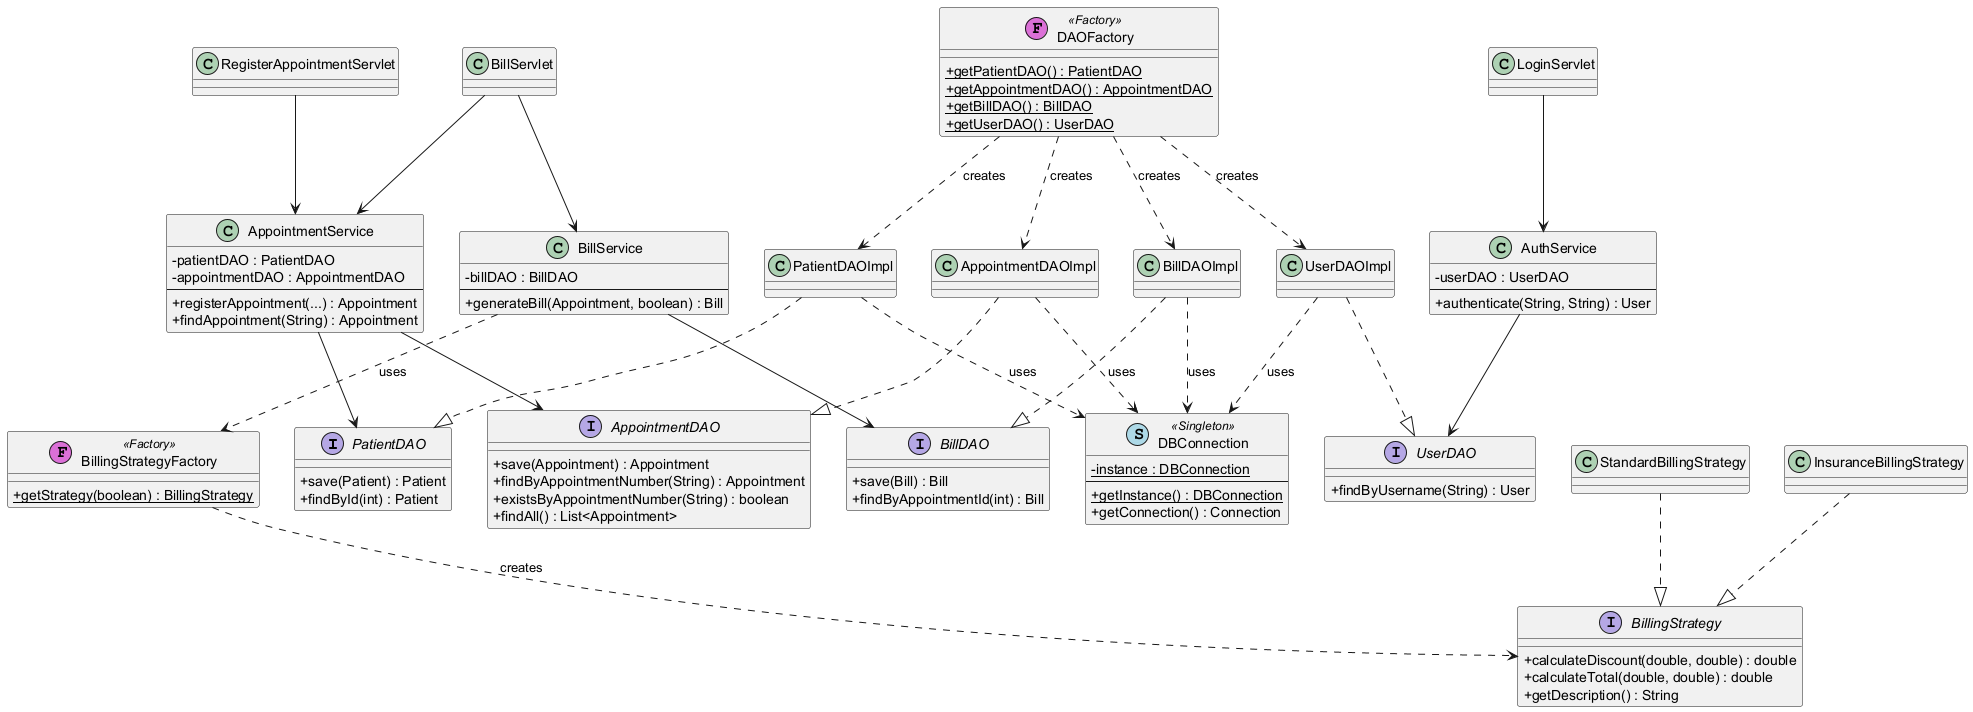

The diagram above was rendered by PlantUML. Its source (embedded in the PNG):
@startuml 03_class_architecture
skinparam classAttributeIconSize 0
skinparam backgroundColor white

interface PatientDAO {
  +save(Patient) : Patient
  +findById(int) : Patient
}
interface AppointmentDAO {
  +save(Appointment) : Appointment
  +findByAppointmentNumber(String) : Appointment
  +existsByAppointmentNumber(String) : boolean
  +findAll() : List<Appointment>
}
interface BillDAO {
  +save(Bill) : Bill
  +findByAppointmentId(int) : Bill
}
interface UserDAO {
  +findByUsername(String) : User
}

class PatientDAOImpl
class AppointmentDAOImpl
class BillDAOImpl
class UserDAOImpl

PatientDAOImpl ..|> PatientDAO
AppointmentDAOImpl ..|> AppointmentDAO
BillDAOImpl ..|> BillDAO
UserDAOImpl ..|> UserDAO

class DAOFactory << (F,orchid) Factory >> {
  +{static} getPatientDAO() : PatientDAO
  +{static} getAppointmentDAO() : AppointmentDAO
  +{static} getBillDAO() : BillDAO
  +{static} getUserDAO() : UserDAO
}
DAOFactory ..> PatientDAOImpl : creates
DAOFactory ..> AppointmentDAOImpl : creates
DAOFactory ..> BillDAOImpl : creates
DAOFactory ..> UserDAOImpl : creates

interface BillingStrategy {
  +calculateDiscount(double, double) : double
  +calculateTotal(double, double) : double
  +getDescription() : String
}
class StandardBillingStrategy
class InsuranceBillingStrategy
StandardBillingStrategy ..|> BillingStrategy
InsuranceBillingStrategy ..|> BillingStrategy

class BillingStrategyFactory << (F,orchid) Factory >> {
  +{static} getStrategy(boolean) : BillingStrategy
}
BillingStrategyFactory ..> BillingStrategy : creates

class AppointmentService {
  -patientDAO : PatientDAO
  -appointmentDAO : AppointmentDAO
  --
  +registerAppointment(...) : Appointment
  +findAppointment(String) : Appointment
}
AppointmentService --> PatientDAO
AppointmentService --> AppointmentDAO

class BillService {
  -billDAO : BillDAO
  --
  +generateBill(Appointment, boolean) : Bill
}
BillService --> BillDAO
BillService ..> BillingStrategyFactory : uses

class AuthService {
  -userDAO : UserDAO
  --
  +authenticate(String, String) : User
}
AuthService --> UserDAO

class DBConnection << (S,lightblue) Singleton >> {
  -{static} instance : DBConnection
  --
  +{static} getInstance() : DBConnection
  +getConnection() : Connection
}
PatientDAOImpl ..> DBConnection : uses
AppointmentDAOImpl ..> DBConnection : uses
BillDAOImpl ..> DBConnection : uses
UserDAOImpl ..> DBConnection : uses

class RegisterAppointmentServlet
class BillServlet
class LoginServlet

RegisterAppointmentServlet --> AppointmentService
BillServlet --> AppointmentService
BillServlet --> BillService
LoginServlet --> AuthService

@enduml